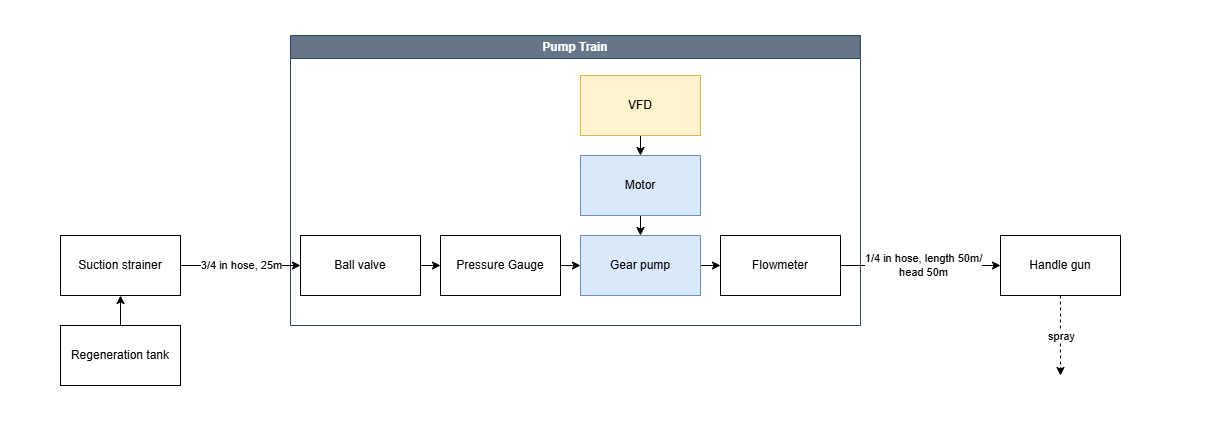

The diagram above was exported from draw.io. Its source (the exported page's mxGraphModel, read from the mxfile embedded in the PNG):
<mxGraphModel dx="1330" dy="984" grid="1" gridSize="10" guides="1" tooltips="1" connect="1" arrows="1" fold="1" page="1" pageScale="1" pageWidth="827" pageHeight="1169" math="0" shadow="0">
  <root>
    <mxCell id="0" />
    <mxCell id="1" parent="0" />
    <mxCell id="25" value="" style="rounded=1;whiteSpace=wrap;html=1;strokeColor=none;" vertex="1" parent="1">
      <mxGeometry x="100" y="85" width="1210" height="425" as="geometry" />
    </mxCell>
    <mxCell id="18" value="Pump Train" style="swimlane;whiteSpace=wrap;html=1;fillColor=#647687;strokeColor=#314354;fontColor=#ffffff;" vertex="1" parent="1">
      <mxGeometry x="390" y="120" width="570" height="290" as="geometry" />
    </mxCell>
    <mxCell id="19" style="edgeStyle=none;html=1;exitX=0.5;exitY=0;exitDx=0;exitDy=0;entryX=0.5;entryY=1;entryDx=0;entryDy=0;" edge="1" parent="1" source="2" target="3">
      <mxGeometry relative="1" as="geometry" />
    </mxCell>
    <mxCell id="2" value="Regeneration tank" style="rounded=0;whiteSpace=wrap;html=1;" vertex="1" parent="1">
      <mxGeometry x="160" y="410" width="120" height="60" as="geometry" />
    </mxCell>
    <mxCell id="5" style="edgeStyle=none;html=1;exitX=1;exitY=0.5;exitDx=0;exitDy=0;entryX=0;entryY=0.5;entryDx=0;entryDy=0;" edge="1" parent="1" source="3" target="4">
      <mxGeometry relative="1" as="geometry" />
    </mxCell>
    <mxCell id="6" value="3/4 in hose, 25m" style="edgeLabel;html=1;align=center;verticalAlign=middle;resizable=0;points=[];" vertex="1" connectable="0" parent="5">
      <mxGeometry y="-2" relative="1" as="geometry">
        <mxPoint y="-3" as="offset" />
      </mxGeometry>
    </mxCell>
    <mxCell id="3" value="Suction strainer" style="rounded=0;whiteSpace=wrap;html=1;" vertex="1" parent="1">
      <mxGeometry x="160" y="320" width="120" height="60" as="geometry" />
    </mxCell>
    <mxCell id="20" style="edgeStyle=none;html=1;exitX=1;exitY=0.5;exitDx=0;exitDy=0;entryX=0;entryY=0.5;entryDx=0;entryDy=0;" edge="1" parent="1" source="4" target="11">
      <mxGeometry relative="1" as="geometry" />
    </mxCell>
    <mxCell id="4" value="Ball valve" style="rounded=0;whiteSpace=wrap;html=1;" vertex="1" parent="1">
      <mxGeometry x="400" y="320" width="120" height="60" as="geometry" />
    </mxCell>
    <mxCell id="22" style="edgeStyle=none;html=1;exitX=1;exitY=0.5;exitDx=0;exitDy=0;entryX=0;entryY=0.5;entryDx=0;entryDy=0;" edge="1" parent="1" source="7" target="8">
      <mxGeometry relative="1" as="geometry" />
    </mxCell>
    <mxCell id="7" value="Gear pump" style="rounded=0;whiteSpace=wrap;html=1;fillColor=#dae8fc;strokeColor=#6c8ebf;" vertex="1" parent="1">
      <mxGeometry x="680" y="320" width="120" height="60" as="geometry" />
    </mxCell>
    <mxCell id="13" style="edgeStyle=none;html=1;exitX=1;exitY=0.5;exitDx=0;exitDy=0;entryX=0;entryY=0.5;entryDx=0;entryDy=0;" edge="1" parent="1" source="8" target="12">
      <mxGeometry relative="1" as="geometry" />
    </mxCell>
    <mxCell id="14" value="1/4 in hose, length 50m/&lt;div&gt;head 50m&lt;/div&gt;" style="edgeLabel;html=1;align=center;verticalAlign=middle;resizable=0;points=[];" vertex="1" connectable="0" parent="13">
      <mxGeometry x="0.0286" y="1" relative="1" as="geometry">
        <mxPoint as="offset" />
      </mxGeometry>
    </mxCell>
    <mxCell id="8" value="Flowmeter" style="rounded=0;whiteSpace=wrap;html=1;" vertex="1" parent="1">
      <mxGeometry x="820" y="320" width="120" height="60" as="geometry" />
    </mxCell>
    <mxCell id="24" style="edgeStyle=none;html=1;exitX=0.5;exitY=1;exitDx=0;exitDy=0;entryX=0.5;entryY=0;entryDx=0;entryDy=0;" edge="1" parent="1" source="9" target="7">
      <mxGeometry relative="1" as="geometry" />
    </mxCell>
    <mxCell id="9" value="Motor" style="rounded=0;whiteSpace=wrap;html=1;fillColor=#dae8fc;strokeColor=#6c8ebf;" vertex="1" parent="1">
      <mxGeometry x="680" y="240" width="120" height="60" as="geometry" />
    </mxCell>
    <mxCell id="23" style="edgeStyle=none;html=1;exitX=0.5;exitY=1;exitDx=0;exitDy=0;entryX=0.5;entryY=0;entryDx=0;entryDy=0;" edge="1" parent="1" source="10" target="9">
      <mxGeometry relative="1" as="geometry" />
    </mxCell>
    <mxCell id="10" value="VFD" style="rounded=0;whiteSpace=wrap;html=1;fillColor=#fff2cc;strokeColor=#d6b656;" vertex="1" parent="1">
      <mxGeometry x="680" y="160" width="120" height="60" as="geometry" />
    </mxCell>
    <mxCell id="21" style="edgeStyle=none;html=1;exitX=1;exitY=0.5;exitDx=0;exitDy=0;entryX=0;entryY=0.5;entryDx=0;entryDy=0;" edge="1" parent="1" source="11" target="7">
      <mxGeometry relative="1" as="geometry" />
    </mxCell>
    <mxCell id="11" value="Pressure Gauge" style="rounded=0;whiteSpace=wrap;html=1;" vertex="1" parent="1">
      <mxGeometry x="540" y="320" width="120" height="60" as="geometry" />
    </mxCell>
    <mxCell id="15" style="edgeStyle=none;html=1;exitX=0.5;exitY=1;exitDx=0;exitDy=0;dashed=1;" edge="1" parent="1" source="12">
      <mxGeometry relative="1" as="geometry">
        <mxPoint x="1160" y="460" as="targetPoint" />
      </mxGeometry>
    </mxCell>
    <mxCell id="17" value="spray" style="edgeLabel;html=1;align=center;verticalAlign=middle;resizable=0;points=[];" vertex="1" connectable="0" parent="15">
      <mxGeometry y="1" relative="1" as="geometry">
        <mxPoint x="-1" as="offset" />
      </mxGeometry>
    </mxCell>
    <mxCell id="12" value="Handle gun" style="rounded=0;whiteSpace=wrap;html=1;" vertex="1" parent="1">
      <mxGeometry x="1100" y="320" width="120" height="60" as="geometry" />
    </mxCell>
  </root>
</mxGraphModel>